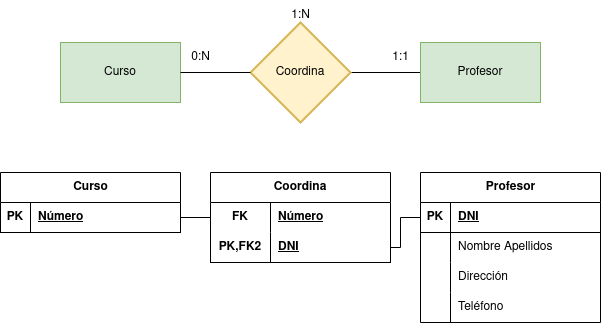

The diagram above was exported from draw.io. Its source (the exported page's mxGraphModel, read from the mxfile embedded in the PNG):
<mxGraphModel dx="1434" dy="795" grid="1" gridSize="10" guides="1" tooltips="1" connect="1" arrows="1" fold="1" page="1" pageScale="1" pageWidth="1169" pageHeight="827" math="0" shadow="0">
  <root>
    <mxCell id="0" />
    <mxCell id="1" parent="0" />
    <mxCell id="tV3pHDgiEt6tuK7pRUrS-3" value="Curso" style="rounded=0;whiteSpace=wrap;html=1;fillColor=#d5e8d4;strokeColor=#82b366;" vertex="1" parent="1">
      <mxGeometry x="120" y="70" width="120" height="60" as="geometry" />
    </mxCell>
    <mxCell id="tV3pHDgiEt6tuK7pRUrS-7" style="edgeStyle=orthogonalEdgeStyle;rounded=0;orthogonalLoop=1;jettySize=auto;html=1;exitX=1;exitY=0.5;exitDx=0;exitDy=0;exitPerimeter=0;entryX=0;entryY=0.5;entryDx=0;entryDy=0;endArrow=none;endFill=0;" edge="1" parent="1" source="tV3pHDgiEt6tuK7pRUrS-4" target="tV3pHDgiEt6tuK7pRUrS-5">
      <mxGeometry relative="1" as="geometry" />
    </mxCell>
    <mxCell id="tV3pHDgiEt6tuK7pRUrS-4" value="Coordina" style="strokeWidth=2;html=1;shape=mxgraph.flowchart.decision;whiteSpace=wrap;fillColor=#fff2cc;strokeColor=#d6b656;" vertex="1" parent="1">
      <mxGeometry x="310" y="50" width="100" height="100" as="geometry" />
    </mxCell>
    <mxCell id="tV3pHDgiEt6tuK7pRUrS-5" value="Profesor" style="rounded=0;whiteSpace=wrap;html=1;fillColor=#d5e8d4;strokeColor=#82b366;" vertex="1" parent="1">
      <mxGeometry x="480" y="70" width="120" height="60" as="geometry" />
    </mxCell>
    <mxCell id="tV3pHDgiEt6tuK7pRUrS-6" style="rounded=0;orthogonalLoop=1;jettySize=auto;html=1;exitX=1;exitY=0.5;exitDx=0;exitDy=0;entryX=0;entryY=0.5;entryDx=0;entryDy=0;entryPerimeter=0;endArrow=none;endFill=0;" edge="1" parent="1" source="tV3pHDgiEt6tuK7pRUrS-3" target="tV3pHDgiEt6tuK7pRUrS-4">
      <mxGeometry relative="1" as="geometry" />
    </mxCell>
    <mxCell id="tV3pHDgiEt6tuK7pRUrS-8" value="0:N" style="text;html=1;align=center;verticalAlign=middle;resizable=0;points=[];autosize=1;strokeColor=none;fillColor=none;" vertex="1" parent="1">
      <mxGeometry x="240" y="70" width="40" height="30" as="geometry" />
    </mxCell>
    <mxCell id="tV3pHDgiEt6tuK7pRUrS-10" value="1:1" style="text;html=1;align=center;verticalAlign=middle;resizable=0;points=[];autosize=1;strokeColor=none;fillColor=none;" vertex="1" parent="1">
      <mxGeometry x="440" y="70" width="40" height="30" as="geometry" />
    </mxCell>
    <mxCell id="tV3pHDgiEt6tuK7pRUrS-11" value="1:N" style="text;html=1;align=center;verticalAlign=middle;resizable=0;points=[];autosize=1;strokeColor=none;fillColor=none;" vertex="1" parent="1">
      <mxGeometry x="340" y="28" width="40" height="30" as="geometry" />
    </mxCell>
    <mxCell id="tV3pHDgiEt6tuK7pRUrS-12" value="Curso" style="shape=table;startSize=30;container=1;collapsible=1;childLayout=tableLayout;fixedRows=1;rowLines=0;fontStyle=1;align=center;resizeLast=1;html=1;" vertex="1" parent="1">
      <mxGeometry x="60" y="200" width="180" height="60" as="geometry" />
    </mxCell>
    <mxCell id="tV3pHDgiEt6tuK7pRUrS-13" value="" style="shape=tableRow;horizontal=0;startSize=0;swimlaneHead=0;swimlaneBody=0;fillColor=none;collapsible=0;dropTarget=0;points=[[0,0.5],[1,0.5]];portConstraint=eastwest;top=0;left=0;right=0;bottom=1;" vertex="1" parent="tV3pHDgiEt6tuK7pRUrS-12">
      <mxGeometry y="30" width="180" height="30" as="geometry" />
    </mxCell>
    <mxCell id="tV3pHDgiEt6tuK7pRUrS-14" value="PK" style="shape=partialRectangle;connectable=0;fillColor=none;top=0;left=0;bottom=0;right=0;fontStyle=1;overflow=hidden;whiteSpace=wrap;html=1;" vertex="1" parent="tV3pHDgiEt6tuK7pRUrS-13">
      <mxGeometry width="30" height="30" as="geometry">
        <mxRectangle width="30" height="30" as="alternateBounds" />
      </mxGeometry>
    </mxCell>
    <mxCell id="tV3pHDgiEt6tuK7pRUrS-15" value="Número" style="shape=partialRectangle;connectable=0;fillColor=none;top=0;left=0;bottom=0;right=0;align=left;spacingLeft=6;fontStyle=5;overflow=hidden;whiteSpace=wrap;html=1;" vertex="1" parent="tV3pHDgiEt6tuK7pRUrS-13">
      <mxGeometry x="30" width="150" height="30" as="geometry">
        <mxRectangle width="150" height="30" as="alternateBounds" />
      </mxGeometry>
    </mxCell>
    <mxCell id="tV3pHDgiEt6tuK7pRUrS-25" value="Profesor" style="shape=table;startSize=30;container=1;collapsible=1;childLayout=tableLayout;fixedRows=1;rowLines=0;fontStyle=1;align=center;resizeLast=1;html=1;" vertex="1" parent="1">
      <mxGeometry x="480" y="200" width="180" height="150" as="geometry" />
    </mxCell>
    <mxCell id="tV3pHDgiEt6tuK7pRUrS-26" value="" style="shape=tableRow;horizontal=0;startSize=0;swimlaneHead=0;swimlaneBody=0;fillColor=none;collapsible=0;dropTarget=0;points=[[0,0.5],[1,0.5]];portConstraint=eastwest;top=0;left=0;right=0;bottom=1;" vertex="1" parent="tV3pHDgiEt6tuK7pRUrS-25">
      <mxGeometry y="30" width="180" height="30" as="geometry" />
    </mxCell>
    <mxCell id="tV3pHDgiEt6tuK7pRUrS-27" value="PK" style="shape=partialRectangle;connectable=0;fillColor=none;top=0;left=0;bottom=0;right=0;fontStyle=1;overflow=hidden;whiteSpace=wrap;html=1;" vertex="1" parent="tV3pHDgiEt6tuK7pRUrS-26">
      <mxGeometry width="30" height="30" as="geometry">
        <mxRectangle width="30" height="30" as="alternateBounds" />
      </mxGeometry>
    </mxCell>
    <mxCell id="tV3pHDgiEt6tuK7pRUrS-28" value="DNI" style="shape=partialRectangle;connectable=0;fillColor=none;top=0;left=0;bottom=0;right=0;align=left;spacingLeft=6;fontStyle=5;overflow=hidden;whiteSpace=wrap;html=1;" vertex="1" parent="tV3pHDgiEt6tuK7pRUrS-26">
      <mxGeometry x="30" width="150" height="30" as="geometry">
        <mxRectangle width="150" height="30" as="alternateBounds" />
      </mxGeometry>
    </mxCell>
    <mxCell id="tV3pHDgiEt6tuK7pRUrS-29" value="" style="shape=tableRow;horizontal=0;startSize=0;swimlaneHead=0;swimlaneBody=0;fillColor=none;collapsible=0;dropTarget=0;points=[[0,0.5],[1,0.5]];portConstraint=eastwest;top=0;left=0;right=0;bottom=0;" vertex="1" parent="tV3pHDgiEt6tuK7pRUrS-25">
      <mxGeometry y="60" width="180" height="30" as="geometry" />
    </mxCell>
    <mxCell id="tV3pHDgiEt6tuK7pRUrS-30" value="" style="shape=partialRectangle;connectable=0;fillColor=none;top=0;left=0;bottom=0;right=0;editable=1;overflow=hidden;whiteSpace=wrap;html=1;" vertex="1" parent="tV3pHDgiEt6tuK7pRUrS-29">
      <mxGeometry width="30" height="30" as="geometry">
        <mxRectangle width="30" height="30" as="alternateBounds" />
      </mxGeometry>
    </mxCell>
    <mxCell id="tV3pHDgiEt6tuK7pRUrS-31" value="Nombre Apellidos" style="shape=partialRectangle;connectable=0;fillColor=none;top=0;left=0;bottom=0;right=0;align=left;spacingLeft=6;overflow=hidden;whiteSpace=wrap;html=1;" vertex="1" parent="tV3pHDgiEt6tuK7pRUrS-29">
      <mxGeometry x="30" width="150" height="30" as="geometry">
        <mxRectangle width="150" height="30" as="alternateBounds" />
      </mxGeometry>
    </mxCell>
    <mxCell id="tV3pHDgiEt6tuK7pRUrS-32" value="" style="shape=tableRow;horizontal=0;startSize=0;swimlaneHead=0;swimlaneBody=0;fillColor=none;collapsible=0;dropTarget=0;points=[[0,0.5],[1,0.5]];portConstraint=eastwest;top=0;left=0;right=0;bottom=0;" vertex="1" parent="tV3pHDgiEt6tuK7pRUrS-25">
      <mxGeometry y="90" width="180" height="30" as="geometry" />
    </mxCell>
    <mxCell id="tV3pHDgiEt6tuK7pRUrS-33" value="" style="shape=partialRectangle;connectable=0;fillColor=none;top=0;left=0;bottom=0;right=0;editable=1;overflow=hidden;whiteSpace=wrap;html=1;" vertex="1" parent="tV3pHDgiEt6tuK7pRUrS-32">
      <mxGeometry width="30" height="30" as="geometry">
        <mxRectangle width="30" height="30" as="alternateBounds" />
      </mxGeometry>
    </mxCell>
    <mxCell id="tV3pHDgiEt6tuK7pRUrS-34" value="Dirección" style="shape=partialRectangle;connectable=0;fillColor=none;top=0;left=0;bottom=0;right=0;align=left;spacingLeft=6;overflow=hidden;whiteSpace=wrap;html=1;" vertex="1" parent="tV3pHDgiEt6tuK7pRUrS-32">
      <mxGeometry x="30" width="150" height="30" as="geometry">
        <mxRectangle width="150" height="30" as="alternateBounds" />
      </mxGeometry>
    </mxCell>
    <mxCell id="tV3pHDgiEt6tuK7pRUrS-35" value="" style="shape=tableRow;horizontal=0;startSize=0;swimlaneHead=0;swimlaneBody=0;fillColor=none;collapsible=0;dropTarget=0;points=[[0,0.5],[1,0.5]];portConstraint=eastwest;top=0;left=0;right=0;bottom=0;" vertex="1" parent="tV3pHDgiEt6tuK7pRUrS-25">
      <mxGeometry y="120" width="180" height="30" as="geometry" />
    </mxCell>
    <mxCell id="tV3pHDgiEt6tuK7pRUrS-36" value="" style="shape=partialRectangle;connectable=0;fillColor=none;top=0;left=0;bottom=0;right=0;editable=1;overflow=hidden;whiteSpace=wrap;html=1;" vertex="1" parent="tV3pHDgiEt6tuK7pRUrS-35">
      <mxGeometry width="30" height="30" as="geometry">
        <mxRectangle width="30" height="30" as="alternateBounds" />
      </mxGeometry>
    </mxCell>
    <mxCell id="tV3pHDgiEt6tuK7pRUrS-37" value="Teléfono" style="shape=partialRectangle;connectable=0;fillColor=none;top=0;left=0;bottom=0;right=0;align=left;spacingLeft=6;overflow=hidden;whiteSpace=wrap;html=1;" vertex="1" parent="tV3pHDgiEt6tuK7pRUrS-35">
      <mxGeometry x="30" width="150" height="30" as="geometry">
        <mxRectangle width="150" height="30" as="alternateBounds" />
      </mxGeometry>
    </mxCell>
    <mxCell id="tV3pHDgiEt6tuK7pRUrS-38" value="Coordina" style="shape=table;startSize=30;container=1;collapsible=1;childLayout=tableLayout;fixedRows=1;rowLines=0;fontStyle=1;align=center;resizeLast=1;html=1;whiteSpace=wrap;" vertex="1" parent="1">
      <mxGeometry x="270" y="200" width="180" height="90" as="geometry" />
    </mxCell>
    <mxCell id="tV3pHDgiEt6tuK7pRUrS-39" value="" style="shape=tableRow;horizontal=0;startSize=0;swimlaneHead=0;swimlaneBody=0;fillColor=none;collapsible=0;dropTarget=0;points=[[0,0.5],[1,0.5]];portConstraint=eastwest;top=0;left=0;right=0;bottom=0;html=1;" vertex="1" parent="tV3pHDgiEt6tuK7pRUrS-38">
      <mxGeometry y="30" width="180" height="30" as="geometry" />
    </mxCell>
    <mxCell id="tV3pHDgiEt6tuK7pRUrS-40" value="FK" style="shape=partialRectangle;connectable=0;fillColor=none;top=0;left=0;bottom=0;right=0;fontStyle=1;overflow=hidden;html=1;whiteSpace=wrap;" vertex="1" parent="tV3pHDgiEt6tuK7pRUrS-39">
      <mxGeometry width="60" height="30" as="geometry">
        <mxRectangle width="60" height="30" as="alternateBounds" />
      </mxGeometry>
    </mxCell>
    <mxCell id="tV3pHDgiEt6tuK7pRUrS-41" value="Número" style="shape=partialRectangle;connectable=0;fillColor=none;top=0;left=0;bottom=0;right=0;align=left;spacingLeft=6;fontStyle=5;overflow=hidden;html=1;whiteSpace=wrap;" vertex="1" parent="tV3pHDgiEt6tuK7pRUrS-39">
      <mxGeometry x="60" width="120" height="30" as="geometry">
        <mxRectangle width="120" height="30" as="alternateBounds" />
      </mxGeometry>
    </mxCell>
    <mxCell id="tV3pHDgiEt6tuK7pRUrS-42" value="" style="shape=tableRow;horizontal=0;startSize=0;swimlaneHead=0;swimlaneBody=0;fillColor=none;collapsible=0;dropTarget=0;points=[[0,0.5],[1,0.5]];portConstraint=eastwest;top=0;left=0;right=0;bottom=1;html=1;" vertex="1" parent="tV3pHDgiEt6tuK7pRUrS-38">
      <mxGeometry y="60" width="180" height="30" as="geometry" />
    </mxCell>
    <mxCell id="tV3pHDgiEt6tuK7pRUrS-43" value="PK,FK2" style="shape=partialRectangle;connectable=0;fillColor=none;top=0;left=0;bottom=0;right=0;fontStyle=1;overflow=hidden;html=1;whiteSpace=wrap;" vertex="1" parent="tV3pHDgiEt6tuK7pRUrS-42">
      <mxGeometry width="60" height="30" as="geometry">
        <mxRectangle width="60" height="30" as="alternateBounds" />
      </mxGeometry>
    </mxCell>
    <mxCell id="tV3pHDgiEt6tuK7pRUrS-44" value="DNI" style="shape=partialRectangle;connectable=0;fillColor=none;top=0;left=0;bottom=0;right=0;align=left;spacingLeft=6;fontStyle=5;overflow=hidden;html=1;whiteSpace=wrap;" vertex="1" parent="tV3pHDgiEt6tuK7pRUrS-42">
      <mxGeometry x="60" width="120" height="30" as="geometry">
        <mxRectangle width="120" height="30" as="alternateBounds" />
      </mxGeometry>
    </mxCell>
    <mxCell id="tV3pHDgiEt6tuK7pRUrS-51" style="edgeStyle=orthogonalEdgeStyle;rounded=0;orthogonalLoop=1;jettySize=auto;html=1;exitX=1;exitY=0.5;exitDx=0;exitDy=0;entryX=0;entryY=0.5;entryDx=0;entryDy=0;endArrow=none;endFill=0;" edge="1" parent="1" source="tV3pHDgiEt6tuK7pRUrS-13" target="tV3pHDgiEt6tuK7pRUrS-39">
      <mxGeometry relative="1" as="geometry" />
    </mxCell>
    <mxCell id="tV3pHDgiEt6tuK7pRUrS-52" style="edgeStyle=orthogonalEdgeStyle;rounded=0;orthogonalLoop=1;jettySize=auto;html=1;exitX=0;exitY=0.5;exitDx=0;exitDy=0;entryX=1;entryY=0.5;entryDx=0;entryDy=0;endArrow=none;endFill=0;" edge="1" parent="1" source="tV3pHDgiEt6tuK7pRUrS-26" target="tV3pHDgiEt6tuK7pRUrS-42">
      <mxGeometry relative="1" as="geometry" />
    </mxCell>
  </root>
</mxGraphModel>